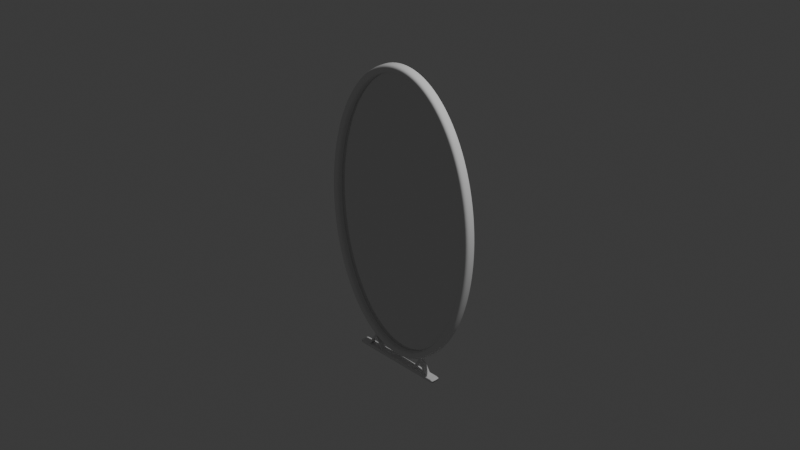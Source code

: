 # Source: mirrorV2.blend  (saved by Blender 4.5.90; exported with 4.5.12 LTS)
import bpy
from mathutils import Matrix  # noqa: F401  (used for matrix-valued properties, if any)

bpy.ops.wm.read_factory_settings(use_empty=True)
scene = bpy.context.scene
scene.name = 'Scene'

# ---- collections
col_collection = bpy.data.collections.new('Collection'); scene.collection.children.link(col_collection)

# ---- materials (node trees are filled in below, after node groups)
mat_material_001 = bpy.data.materials.new('Material.001')

# ---- node groups
ng_smooth_by_angle = bpy.data.node_groups.new('Smooth by Angle', 'GeometryNodeTree')
_s = ng_smooth_by_angle.interface.new_socket(name='Mesh', in_out='OUTPUT', socket_type='NodeSocketGeometry')
_s = ng_smooth_by_angle.interface.new_socket(name='Mesh', in_out='INPUT', socket_type='NodeSocketGeometry')
_s = ng_smooth_by_angle.interface.new_socket(name='Angle', in_out='INPUT', socket_type='NodeSocketFloat')
_s.subtype = 'ANGLE'
_s.default_value = 0.5236
_s.min_value = 0.0
_s.max_value = 3.142
_s.description = 'Maximum face angle for smooth edges'
_s = ng_smooth_by_angle.interface.new_socket(name='Ignore Sharpness', in_out='INPUT', socket_type='NodeSocketBool')
_s.force_non_field = True
ng_smooth_by_angle.description = 'Set the sharpness of mesh edges based on the angle between the neighboring faces'
ng_smooth_by_angle.is_modifier = True
_N = ng_smooth_by_angle.nodes; _L = ng_smooth_by_angle.links
n0 = _N.new('GeometryNodeSetShadeSmooth'); n0.name = 'Set Shade Smooth'; n0.location = (120, -80)
n0.domain = 'EDGE'
n1 = _N.new('GeometryNodeSetShadeSmooth'); n1.name = 'Set Shade Smooth.001'; n1.location = (300, -80)
n2 = _N.new('NodeGroupOutput'); n2.name = 'Group Output'; n2.location = (480, -80)
n3 = _N.new('GeometryNodeInputMeshEdgeAngle'); n3.name = 'Edge Angle'; n3.location = (-440, -240)
n4 = _N.new('NodeGroupInput'); n4.name = 'Group Input'; n4.location = (-80, -80)
n5 = _N.new('GeometryNodeInputEdgeSmooth'); n5.name = 'Is Edge Smooth'; n5.location = (-260, -120)
n6 = _N.new('GeometryNodeInputShadeSmooth'); n6.name = 'Is Shade Smooth'; n6.location = (-440, -397)
n7 = _N.new('FunctionNodeCompare'); n7.name = 'Compare'; n7.location = (-260, -260)
n7.operation = 'LESS_EQUAL'
n7.inputs[6].default_value = (0.0, 0.0, 0.0, 0.0)
n7.inputs[7].default_value = (0.0, 0.0, 0.0, 0.0)
n8 = _N.new('FunctionNodeBooleanMath'); n8.name = 'Boolean Math.001'; n8.location = (-80, -260)
n9 = _N.new('NodeGroupInput'); n9.name = 'Group Input.001'; n9.location = (-440, -329)
n10 = _N.new('NodeGroupInput'); n10.name = 'Group Input.002'; n10.location = (-259, -189)
n11 = _N.new('FunctionNodeBooleanMath'); n11.name = 'Boolean Math'; n11.location = (-80, -149)
n11.operation = 'OR'
n12 = _N.new('FunctionNodeBooleanMath'); n12.name = 'Boolean Math.002'; n12.location = (-260, -380)
n12.operation = 'OR'
n13 = _N.new('NodeGroupInput'); n13.name = 'Group Input.003'; n13.location = (-440, -460)
_L.new(n3.outputs[0], n7.inputs[0])
_L.new(n1.outputs[0], n2.inputs[0])
_L.new(n9.outputs[1], n7.inputs[1])
_L.new(n7.outputs[0], n8.inputs[0])
_L.new(n4.outputs[0], n0.inputs[0])
_L.new(n0.outputs[0], n1.inputs[0])
_L.new(n8.outputs[0], n0.inputs[2])
_L.new(n10.outputs[2], n11.inputs[1])
_L.new(n5.outputs[0], n11.inputs[0])
_L.new(n11.outputs[0], n0.inputs[1])
_L.new(n13.outputs[2], n12.inputs[1])
_L.new(n6.outputs[0], n12.inputs[0])
_L.new(n12.outputs[0], n8.inputs[1])
n2.is_active_output = True

# ---- material node trees
mat_material_001.use_nodes = True; mat_material_001.node_tree.nodes.clear()
_N = mat_material_001.node_tree.nodes; _L = mat_material_001.node_tree.links
n0 = _N.new('ShaderNodeBsdfPrincipled'); n0.name = 'Principled BSDF'; n0.location = (-200, 100)
n0.inputs[1].default_value = 0.8
n0.inputs[2].default_value = 0.075
n1 = _N.new('ShaderNodeOutputMaterial'); n1.name = 'Material Output'; n1.location = (200, 100)
_L.new(n0.outputs[0], n1.inputs[0])
n1.is_active_output = True

# ---- world
world_world = bpy.data.worlds.new('World'); scene.world = world_world
world_world.use_nodes = True; world_world.node_tree.nodes.clear()
_N = world_world.node_tree.nodes; _L = world_world.node_tree.links
n0 = _N.new('ShaderNodeOutputWorld'); n0.name = 'World Output'; n0.location = (200, 100)
n1 = _N.new('ShaderNodeBackground'); n1.name = 'Background'; n1.location = (-200, 100)
n1.inputs[0].default_value = (0.05088, 0.05088, 0.05088, 1.0)
_L.new(n1.outputs[0], n0.inputs[0])
n0.is_active_output = True
world_world.color = (0.05088, 0.05088, 0.05088)
world_world.sun_shadow_jitter_overblur = 0.0

# ---- cameras
cam_camera = bpy.data.cameras.new('Camera')
cam_camera.clip_end = 100.0
cam_camera.ortho_scale = 7.314

# ---- lights
light_light = bpy.data.lights.new('Light', 'POINT')
light_light.energy = 1000.0
light_light.shadow_soft_size = 0.1

# ---- meshes
me_cylinder = bpy.data.meshes.new('Cylinder')
me_cylinder.from_pydata([(0.0, 1.63, 1.0), (0.1951, 1.599, 1.0), (0.3827, 1.506, 1.0), (0.5556, 1.355, 1.0), (0.7071, 1.153, 1.0), (0.8315, 0.9057, 1.0), (0.9239, 0.6238, 1.0), (0.9808, 0.318, 1.0), (1.0, -1.174e-09, 1.0), (0.9808, -0.318, 1.0), (0.9239, -0.6238, 1.0), (0.8315, -0.9057, 1.0), (0.7071, -1.153, 1.0), (0.5556, -1.355, 1.0), (0.3827, -1.506, 1.0), (0.1951, -1.599, 1.0), (0.0, -1.63, 1.0), (-0.1951, -1.599, 1.0), (-0.3827, -1.506, 1.0), (-0.5556, -1.355, 1.0), (-0.7071, -1.153, 1.0), (-0.8315, -0.9057, 1.0), (-0.9239, -0.6238, 1.0), (-0.9808, -0.318, 1.0), (-1.0, -1.174e-09, 1.0), (-0.9808, 0.318, 1.0), (-0.9239, 0.6238, 1.0), (-0.8315, 0.9057, 1.0), (-0.7071, 1.153, 1.0), (-0.5556, 1.355, 1.0), (-0.3827, 1.506, 1.0), (-0.1951, 1.599, 1.0), (8.949e-11, 1.543, 0.294), (0.1687, 1.516, 0.294), (0.3348, 1.434, 0.294), (0.4925, 1.297, 0.294), (0.634, 1.107, 0.294), (0.7521, 0.8729, 0.294), (0.8408, 0.6026, 0.294), (0.8957, 0.3076, 0.294), (0.9143, -1.174e-09, 0.294), (0.8957, -0.3076, 0.294), (0.8408, -0.6026, 0.294), (0.7521, -0.8729, 0.294), (0.634, -1.107, 0.294), (0.4925, -1.297, 0.294), (0.3348, -1.434, 0.294), (0.1687, -1.516, 0.294), (8.949e-11, -1.543, 0.294), (-0.1687, -1.516, 0.294), (-0.3348, -1.434, 0.294), (-0.4925, -1.297, 0.294), (-0.634, -1.107, 0.294), (-0.7521, -0.8729, 0.294), (-0.8408, -0.6026, 0.294), (-0.8957, -0.3076, 0.294), (-0.9143, -1.174e-09, 0.294), (-0.8957, 0.3076, 0.294), (-0.8408, 0.6026, 0.294), (-0.7521, 0.8729, 0.294), (-0.634, 1.107, 0.294), (-0.4925, 1.297, 0.294), (-0.3348, 1.434, 0.294), (-0.1687, 1.516, 0.294)], [], [(1, 0, 31, 30, 29, 28, 27, 26, 25, 24, 23, 22, 21, 20, 19, 18, 17, 16, 15, 14, 13, 12, 11, 10, 9, 8, 7, 6, 5, 4, 3, 2), (32, 33, 34, 35, 36, 37, 38, 39, 40, 41, 42, 43, 44, 45, 46, 47, 48, 49, 50, 51, 52, 53, 54, 55, 56, 57, 58, 59, 60, 61, 62, 63)])
me_cylinder.polygons.foreach_set('use_smooth', [True] * 2)
_uv = me_cylinder.uv_layers.new(name='UVMap')
_uv.uv.foreach_set('vector', [0.2968, 0.4854, 0.25, 0.49, 0.2032, 0.4854, 0.1582, 0.4717, 0.1167, 0.4496, 0.08029, 0.4197, 0.05045, 0.3833, 0.02827, 0.3418, 0.01461, 0.2968, 0.01, 0.25, 0.01461, 0.2032, 0.02827, 0.1582, 0.05045, 0.1167, 0.08029, 0.08029, 0.1167, 0.05045, 0.1582, 0.02827, 0.2032, 0.01461, 0.25, 0.01, 0.2968, 0.01461, 0.3418, 0.02827, 0.3833, 0.05045, 0.4197, 0.08029, 0.4496, 0.1167, 0.4717, 0.1582, 0.4854, 0.2032, 0.49, 0.25, 0.4854, 0.2968, 0.4717, 0.3418, 0.4496, 0.3833, 0.4197, 0.4197, 0.3833, 0.4496, 0.3418, 0.4717, 0.75, 0.4772, 0.7905, 0.4732, 0.8304, 0.4612, 0.8682, 0.4409, 0.9022, 0.413, 0.9305, 0.3785, 0.9518, 0.3387, 0.965, 0.2953, 0.9694, 0.25, 0.965, 0.2047, 0.9518, 0.1613, 0.9305, 0.1215, 0.9022, 0.08695, 0.8682, 0.05907, 0.8304, 0.03884, 0.7905, 0.02675, 0.75, 0.02276, 0.7095, 0.02675, 0.6696, 0.03884, 0.6318, 0.05907, 0.5978, 0.08695, 0.5695, 0.1215, 0.5482, 0.1613, 0.535, 0.2047, 0.5306, 0.25, 0.535, 0.2953, 0.5482, 0.3387, 0.5695, 0.3785, 0.5978, 0.413, 0.6318, 0.4409, 0.6696, 0.4612, 0.7095, 0.4732])
me_cylinder.materials.append(mat_material_001)
me_cylinder.update()
me_cube = bpy.data.meshes.new('Cube')
me_cube.from_pydata([(-1.0, -1.0, -1.0), (-1.0, -1.0, 1.0), (-1.0, 1.0, -1.0), (-1.0, 1.0, 1.0), (1.0, -1.0, -1.0), (1.0, -1.0, 1.0), (1.0, 1.0, -1.0), (1.0, 1.0, 1.0)], [], [(0, 1, 3, 2), (2, 3, 7, 6), (6, 7, 5, 4), (4, 5, 1, 0), (2, 6, 4, 0), (7, 3, 1, 5)])
me_cube.polygons.foreach_set('use_smooth', [True] * 6)
_uv = me_cube.uv_layers.new(name='UVMap')
_uv.uv.foreach_set('vector', [0.375, 0.0, 0.625, 0.0, 0.625, 0.25, 0.375, 0.25, 0.375, 0.25, 0.625, 0.25, 0.625, 0.5, 0.375, 0.5, 0.375, 0.5, 0.625, 0.5, 0.625, 0.75, 0.375, 0.75, 0.375, 0.75, 0.625, 0.75, 0.625, 1.0, 0.375, 1.0, 0.125, 0.5, 0.375, 0.5, 0.375, 0.75, 0.125, 0.75, 0.625, 0.5, 0.875, 0.5, 0.875, 0.75, 0.625, 0.75])
me_cube.update()
me_cube_001 = bpy.data.meshes.new('Cube.001')
me_cube_001.from_pydata([(-1.0, -1.0, -1.0), (-1.0, -1.0, 1.0), (-1.0, 1.0, -1.0), (-1.0, 1.0, 1.0), (1.0, -1.0, -1.0), (1.0, -1.0, 1.0), (1.0, 1.0, -1.0), (1.0, 1.0, 1.0)], [], [(0, 1, 3, 2), (2, 3, 7, 6), (6, 7, 5, 4), (4, 5, 1, 0), (2, 6, 4, 0), (7, 3, 1, 5)])
me_cube_001.polygons.foreach_set('use_smooth', [True] * 6)
_uv = me_cube_001.uv_layers.new(name='UVMap')
_uv.uv.foreach_set('vector', [0.375, 0.0, 0.625, 0.0, 0.625, 0.25, 0.375, 0.25, 0.375, 0.25, 0.625, 0.25, 0.625, 0.5, 0.375, 0.5, 0.375, 0.5, 0.625, 0.5, 0.625, 0.75, 0.375, 0.75, 0.375, 0.75, 0.625, 0.75, 0.625, 1.0, 0.375, 1.0, 0.125, 0.5, 0.375, 0.5, 0.375, 0.75, 0.125, 0.75, 0.625, 0.5, 0.875, 0.5, 0.875, 0.75, 0.625, 0.75])
me_cube_001.update()
me_cube_002 = bpy.data.meshes.new('Cube.002')
me_cube_002.from_pydata([(-1.0, -1.0, -1.0), (-1.0, -1.0, 1.0), (-1.0, 1.0, -1.0), (-1.0, 1.0, 1.0), (1.0, -1.0, -1.0), (1.0, -1.0, 1.0), (1.0, 1.0, -1.0), (1.0, 1.0, 1.0)], [], [(0, 1, 3, 2), (2, 3, 7, 6), (6, 7, 5, 4), (4, 5, 1, 0), (2, 6, 4, 0), (7, 3, 1, 5)])
me_cube_002.polygons.foreach_set('use_smooth', [True] * 6)
_uv = me_cube_002.uv_layers.new(name='UVMap')
_uv.uv.foreach_set('vector', [0.375, 0.0, 0.625, 0.0, 0.625, 0.25, 0.375, 0.25, 0.375, 0.25, 0.625, 0.25, 0.625, 0.5, 0.375, 0.5, 0.375, 0.5, 0.625, 0.5, 0.625, 0.75, 0.375, 0.75, 0.375, 0.75, 0.625, 0.75, 0.625, 1.0, 0.375, 1.0, 0.125, 0.5, 0.375, 0.5, 0.375, 0.75, 0.125, 0.75, 0.625, 0.5, 0.875, 0.5, 0.875, 0.75, 0.625, 0.75])
me_cube_002.update()
me_cylinder_001 = bpy.data.meshes.new('Cylinder.001')
me_cylinder_001.from_pydata([(0.0, 1.543, -1.0), (0.0, 1.63, 1.0), (0.1687, 1.516, -1.0), (0.1951, 1.599, 1.0), (0.3348, 1.434, -1.0), (0.3827, 1.506, 1.0), (0.4925, 1.297, -1.0), (0.5556, 1.355, 1.0), (0.634, 1.107, -1.0), (0.7071, 1.153, 1.0), (0.7521, 0.8729, -1.0), (0.8315, 0.9057, 1.0), (0.8408, 0.6026, -1.0), (0.9239, 0.6238, 1.0), (0.8957, 0.3076, -1.0), (0.9808, 0.318, 1.0), (0.9143, -1.174e-09, -1.0), (1.0, -1.174e-09, 1.0), (0.8957, -0.3076, -1.0), (0.9808, -0.318, 1.0), (0.8408, -0.6026, -1.0), (0.9239, -0.6238, 1.0), (0.7521, -0.8729, -1.0), (0.8315, -0.9057, 1.0), (0.634, -1.107, -1.0), (0.7071, -1.153, 1.0), (0.4925, -1.297, -1.0), (0.5556, -1.355, 1.0), (0.3348, -1.434, -1.0), (0.3827, -1.506, 1.0), (0.1687, -1.516, -1.0), (0.1951, -1.599, 1.0), (0.0, -1.543, -1.0), (0.0, -1.63, 1.0), (-0.1687, -1.516, -1.0), (-0.1951, -1.599, 1.0), (-0.3348, -1.434, -1.0), (-0.3827, -1.506, 1.0), (-0.4925, -1.297, -1.0), (-0.5556, -1.355, 1.0), (-0.634, -1.107, -1.0), (-0.7071, -1.153, 1.0), (-0.7521, -0.8729, -1.0), (-0.8315, -0.9057, 1.0), (-0.8408, -0.6026, -1.0), (-0.9239, -0.6238, 1.0), (-0.8957, -0.3076, -1.0), (-0.9808, -0.318, 1.0), (-0.9143, -1.174e-09, -1.0), (-1.0, -1.174e-09, 1.0), (-0.8957, 0.3076, -1.0), (-0.9808, 0.318, 1.0), (-0.8408, 0.6026, -1.0), (-0.9239, 0.6238, 1.0), (-0.7521, 0.8729, -1.0), (-0.8315, 0.9057, 1.0), (-0.634, 1.107, -1.0), (-0.7071, 1.153, 1.0), (-0.4925, 1.297, -1.0), (-0.5556, 1.355, 1.0), (-0.3348, 1.434, -1.0), (-0.3827, 1.506, 1.0), (-0.1687, 1.516, -1.0), (-0.1951, 1.599, 1.0), (0.0, 1.63, -1.0), (0.1951, 1.599, -1.0), (0.3827, 1.506, -1.0), (0.5556, 1.355, -1.0), (0.7071, 1.153, -1.0), (0.8315, 0.9057, -1.0), (0.9239, 0.6238, -1.0), (0.9808, 0.318, -1.0), (1.0, -1.174e-09, -1.0), (0.9808, -0.318, -1.0), (0.9239, -0.6238, -1.0), (0.8315, -0.9057, -1.0), (0.7071, -1.153, -1.0), (0.5556, -1.355, -1.0), (0.3827, -1.506, -1.0), (0.1951, -1.599, -1.0), (0.0, -1.63, -1.0), (-0.1951, -1.599, -1.0), (-0.3827, -1.506, -1.0), (-0.5556, -1.355, -1.0), (-0.7071, -1.153, -1.0), (-0.8315, -0.9057, -1.0), (-0.9239, -0.6238, -1.0), (-0.9808, -0.318, -1.0), (-1.0, -1.174e-09, -1.0), (-0.9808, 0.318, -1.0), (-0.9239, 0.6238, -1.0), (-0.8315, 0.9057, -1.0), (-0.7071, 1.153, -1.0), (-0.5556, 1.355, -1.0), (-0.3827, 1.506, -1.0), (-0.1951, 1.599, -1.0), (8.949e-11, 1.543, 0.294), (0.1687, 1.516, 0.294), (0.3348, 1.434, 0.294), (0.4925, 1.297, 0.294), (0.634, 1.107, 0.294), (0.7521, 0.8729, 0.294), (0.8408, 0.6026, 0.294), (0.8957, 0.3076, 0.294), (0.9143, -1.174e-09, 0.294), (0.8957, -0.3076, 0.294), (0.8408, -0.6026, 0.294), (0.7521, -0.8729, 0.294), (0.634, -1.107, 0.294), (0.4925, -1.297, 0.294), (0.3348, -1.434, 0.294), (0.1687, -1.516, 0.294), (8.949e-11, -1.543, 0.294), (-0.1687, -1.516, 0.294), (-0.3348, -1.434, 0.294), (-0.4925, -1.297, 0.294), (-0.634, -1.107, 0.294), (-0.7521, -0.8729, 0.294), (-0.8408, -0.6026, 0.294), (-0.8957, -0.3076, 0.294), (-0.9143, -1.174e-09, 0.294), (-0.8957, 0.3076, 0.294), (-0.8408, 0.6026, 0.294), (-0.7521, 0.8729, 0.294), (-0.634, 1.107, 0.294), (-0.4925, 1.297, 0.294), (-0.3348, 1.434, 0.294), (-0.1687, 1.516, 0.294)], [], [(64, 1, 3, 65), (65, 3, 5, 66), (66, 5, 7, 67), (67, 7, 9, 68), (68, 9, 11, 69), (69, 11, 13, 70), (70, 13, 15, 71), (71, 15, 17, 72), (72, 17, 19, 73), (73, 19, 21, 74), (74, 21, 23, 75), (75, 23, 25, 76), (76, 25, 27, 77), (77, 27, 29, 78), (78, 29, 31, 79), (79, 31, 33, 80), (80, 33, 35, 81), (81, 35, 37, 82), (82, 37, 39, 83), (83, 39, 41, 84), (84, 41, 43, 85), (85, 43, 45, 86), (86, 45, 47, 87), (87, 47, 49, 88), (88, 49, 51, 89), (89, 51, 53, 90), (90, 53, 55, 91), (91, 55, 57, 92), (92, 57, 59, 93), (93, 59, 61, 94), (94, 61, 63, 95), (95, 63, 1, 64), (24, 26, 109, 108), (2, 0, 64, 65), (4, 2, 65, 66), (6, 4, 66, 67), (8, 6, 67, 68), (10, 8, 68, 69), (12, 10, 69, 70), (14, 12, 70, 71), (16, 14, 71, 72), (18, 16, 72, 73), (20, 18, 73, 74), (22, 20, 74, 75), (24, 22, 75, 76), (26, 24, 76, 77), (28, 26, 77, 78), (30, 28, 78, 79), (32, 30, 79, 80), (34, 32, 80, 81), (36, 34, 81, 82), (38, 36, 82, 83), (40, 38, 83, 84), (42, 40, 84, 85), (44, 42, 85, 86), (46, 44, 86, 87), (48, 46, 87, 88), (50, 48, 88, 89), (52, 50, 89, 90), (54, 52, 90, 91), (56, 54, 91, 92), (58, 56, 92, 93), (60, 58, 93, 94), (62, 60, 94, 95), (0, 62, 95, 64), (52, 54, 123, 122), (26, 28, 110, 109), (0, 2, 97, 96), (54, 56, 124, 123), (28, 30, 111, 110), (2, 4, 98, 97), (56, 58, 125, 124), (30, 32, 112, 111), (4, 6, 99, 98), (58, 60, 126, 125), (32, 34, 113, 112), (6, 8, 100, 99), (60, 62, 127, 126), (34, 36, 114, 113), (8, 10, 101, 100), (62, 0, 96, 127), (36, 38, 115, 114), (10, 12, 102, 101), (38, 40, 116, 115), (12, 14, 103, 102), (40, 42, 117, 116), (14, 16, 104, 103), (42, 44, 118, 117), (16, 18, 105, 104), (44, 46, 119, 118), (18, 20, 106, 105), (46, 48, 120, 119), (20, 22, 107, 106), (48, 50, 121, 120), (22, 24, 108, 107), (50, 52, 122, 121)])
me_cylinder_001.polygons.foreach_set('use_smooth', [True] * 96)
_uv = me_cylinder_001.uv_layers.new(name='UVMap')
_uv.uv.foreach_set('vector', [1.0, 0.5, 1.0, 1.0, 0.9688, 1.0, 0.9688, 0.5, 0.9688, 0.5, 0.9688, 1.0, 0.9375, 1.0, 0.9375, 0.5, 0.9375, 0.5, 0.9375, 1.0, 0.9062, 1.0, 0.9062, 0.5, 0.9062, 0.5, 0.9062, 1.0, 0.875, 1.0, 0.875, 0.5, 0.875, 0.5, 0.875, 1.0, 0.8438, 1.0, 0.8438, 0.5, 0.8438, 0.5, 0.8438, 1.0, 0.8125, 1.0, 0.8125, 0.5, 0.8125, 0.5, 0.8125, 1.0, 0.7812, 1.0, 0.7812, 0.5, 0.7812, 0.5, 0.7812, 1.0, 0.75, 1.0, 0.75, 0.5, 0.75, 0.5, 0.75, 1.0, 0.7188, 1.0, 0.7188, 0.5, 0.7188, 0.5, 0.7188, 1.0, 0.6875, 1.0, 0.6875, 0.5, 0.6875, 0.5, 0.6875, 1.0, 0.6562, 1.0, 0.6562, 0.5, 0.6562, 0.5, 0.6562, 1.0, 0.625, 1.0, 0.625, 0.5, 0.625, 0.5, 0.625, 1.0, 0.5938, 1.0, 0.5938, 0.5, 0.5938, 0.5, 0.5938, 1.0, 0.5625, 1.0, 0.5625, 0.5, 0.5625, 0.5, 0.5625, 1.0, 0.5312, 1.0, 0.5312, 0.5, 0.5312, 0.5, 0.5312, 1.0, 0.5, 1.0, 0.5, 0.5, 0.5, 0.5, 0.5, 1.0, 0.4688, 1.0, 0.4688, 0.5, 0.4688, 0.5, 0.4688, 1.0, 0.4375, 1.0, 0.4375, 0.5, 0.4375, 0.5, 0.4375, 1.0, 0.4062, 1.0, 0.4062, 0.5, 0.4062, 0.5, 0.4062, 1.0, 0.375, 1.0, 0.375, 0.5, 0.375, 0.5, 0.375, 1.0, 0.3438, 1.0, 0.3438, 0.5, 0.3438, 0.5, 0.3438, 1.0, 0.3125, 1.0, 0.3125, 0.5, 0.3125, 0.5, 0.3125, 1.0, 0.2812, 1.0, 0.2812, 0.5, 0.2812, 0.5, 0.2812, 1.0, 0.25, 1.0, 0.25, 0.5, 0.25, 0.5, 0.25, 1.0, 0.2188, 1.0, 0.2188, 0.5, 0.2188, 0.5, 0.2188, 1.0, 0.1875, 1.0, 0.1875, 0.5, 0.1875, 0.5, 0.1875, 1.0, 0.1562, 1.0, 0.1562, 0.5, 0.1562, 0.5, 0.1562, 1.0, 0.125, 1.0, 0.125, 0.5, 0.125, 0.5, 0.125, 1.0, 0.09375, 1.0, 0.09375, 0.5, 0.09375, 0.5, 0.09375, 1.0, 0.0625, 1.0, 0.0625, 0.5, 0.0625, 0.5, 0.0625, 1.0, 0.03125, 1.0, 0.03125, 0.5, 0.03125, 0.5, 0.03125, 1.0, 0.0, 1.0, 0.0, 0.5, 0.9022, 0.08695, 0.8682, 0.05907, 0.8682, 0.05907, 0.9022, 0.08695, 0.7905, 0.4732, 0.75, 0.4772, 0.75, 0.49, 0.7968, 0.4854, 0.8304, 0.4612, 0.7905, 0.4732, 0.7968, 0.4854, 0.8418, 0.4717, 0.8682, 0.4409, 0.8304, 0.4612, 0.8418, 0.4717, 0.8833, 0.4496, 0.9022, 0.413, 0.8682, 0.4409, 0.8833, 0.4496, 0.9197, 0.4197, 0.9305, 0.3785, 0.9022, 0.413, 0.9197, 0.4197, 0.9496, 0.3833, 0.9518, 0.3387, 0.9305, 0.3785, 0.9496, 0.3833, 0.9717, 0.3418, 0.965, 0.2953, 0.9518, 0.3387, 0.9717, 0.3418, 0.9854, 0.2968, 0.9694, 0.25, 0.965, 0.2953, 0.9854, 0.2968, 0.99, 0.25, 0.965, 0.2047, 0.9694, 0.25, 0.99, 0.25, 0.9854, 0.2032, 0.9518, 0.1613, 0.965, 0.2047, 0.9854, 0.2032, 0.9717, 0.1582, 0.9305, 0.1215, 0.9518, 0.1613, 0.9717, 0.1582, 0.9496, 0.1167, 0.9022, 0.08695, 0.9305, 0.1215, 0.9496, 0.1167, 0.9197, 0.08029, 0.8682, 0.05907, 0.9022, 0.08695, 0.9197, 0.08029, 0.8833, 0.05045, 0.8304, 0.03884, 0.8682, 0.05907, 0.8833, 0.05045, 0.8418, 0.02827, 0.7905, 0.02675, 0.8304, 0.03884, 0.8418, 0.02827, 0.7968, 0.01461, 0.75, 0.02276, 0.7905, 0.02675, 0.7968, 0.01461, 0.75, 0.01, 0.7095, 0.02675, 0.75, 0.02276, 0.75, 0.01, 0.7032, 0.01461, 0.6696, 0.03884, 0.7095, 0.02675, 0.7032, 0.01461, 0.6582, 0.02827, 0.6318, 0.05907, 0.6696, 0.03884, 0.6582, 0.02827, 0.6167, 0.05045, 0.5978, 0.08695, 0.6318, 0.05907, 0.6167, 0.05045, 0.5803, 0.08029, 0.5695, 0.1215, 0.5978, 0.08695, 0.5803, 0.08029, 0.5504, 0.1167, 0.5482, 0.1613, 0.5695, 0.1215, 0.5504, 0.1167, 0.5283, 0.1582, 0.535, 0.2047, 0.5482, 0.1613, 0.5283, 0.1582, 0.5146, 0.2032, 0.5306, 0.25, 0.535, 0.2047, 0.5146, 0.2032, 0.51, 0.25, 0.535, 0.2953, 0.5306, 0.25, 0.51, 0.25, 0.5146, 0.2968, 0.5482, 0.3387, 0.535, 0.2953, 0.5146, 0.2968, 0.5283, 0.3418, 0.5695, 0.3785, 0.5482, 0.3387, 0.5283, 0.3418, 0.5504, 0.3833, 0.5978, 0.413, 0.5695, 0.3785, 0.5504, 0.3833, 0.5803, 0.4197, 0.6318, 0.4409, 0.5978, 0.413, 0.5803, 0.4197, 0.6167, 0.4496, 0.6696, 0.4612, 0.6318, 0.4409, 0.6167, 0.4496, 0.6582, 0.4717, 0.7095, 0.4732, 0.6696, 0.4612, 0.6582, 0.4717, 0.7032, 0.4854, 0.75, 0.4772, 0.7095, 0.4732, 0.7032, 0.4854, 0.75, 0.49, 0.5482, 0.3387, 0.5695, 0.3785, 0.5695, 0.3785, 0.5482, 0.3387, 0.8682, 0.05907, 0.8304, 0.03884, 0.8304, 0.03884, 0.8682, 0.05907, 0.75, 0.4772, 0.7905, 0.4732, 0.7905, 0.4732, 0.75, 0.4772, 0.5695, 0.3785, 0.5978, 0.413, 0.5978, 0.413, 0.5695, 0.3785, 0.8304, 0.03884, 0.7905, 0.02675, 0.7905, 0.02675, 0.8304, 0.03884, 0.7905, 0.4732, 0.8304, 0.4612, 0.8304, 0.4612, 0.7905, 0.4732, 0.5978, 0.413, 0.6318, 0.4409, 0.6318, 0.4409, 0.5978, 0.413, 0.7905, 0.02675, 0.75, 0.02276, 0.75, 0.02276, 0.7905, 0.02675, 0.8304, 0.4612, 0.8682, 0.4409, 0.8682, 0.4409, 0.8304, 0.4612, 0.6318, 0.4409, 0.6696, 0.4612, 0.6696, 0.4612, 0.6318, 0.4409, 0.75, 0.02276, 0.7095, 0.02675, 0.7095, 0.02675, 0.75, 0.02276, 0.8682, 0.4409, 0.9022, 0.413, 0.9022, 0.413, 0.8682, 0.4409, 0.6696, 0.4612, 0.7095, 0.4732, 0.7095, 0.4732, 0.6696, 0.4612, 0.7095, 0.02675, 0.6696, 0.03884, 0.6696, 0.03884, 0.7095, 0.02675, 0.9022, 0.413, 0.9305, 0.3785, 0.9305, 0.3785, 0.9022, 0.413, 0.7095, 0.4732, 0.75, 0.4772, 0.75, 0.4772, 0.7095, 0.4732, 0.6696, 0.03884, 0.6318, 0.05907, 0.6318, 0.05907, 0.6696, 0.03884, 0.9305, 0.3785, 0.9518, 0.3387, 0.9518, 0.3387, 0.9305, 0.3785, 0.6318, 0.05907, 0.5978, 0.08695, 0.5978, 0.08695, 0.6318, 0.05907, 0.9518, 0.3387, 0.965, 0.2953, 0.965, 0.2953, 0.9518, 0.3387, 0.5978, 0.08695, 0.5695, 0.1215, 0.5695, 0.1215, 0.5978, 0.08695, 0.965, 0.2953, 0.9694, 0.25, 0.9694, 0.25, 0.965, 0.2953, 0.5695, 0.1215, 0.5482, 0.1613, 0.5482, 0.1613, 0.5695, 0.1215, 0.9694, 0.25, 0.965, 0.2047, 0.965, 0.2047, 0.9694, 0.25, 0.5482, 0.1613, 0.535, 0.2047, 0.535, 0.2047, 0.5482, 0.1613, 0.965, 0.2047, 0.9518, 0.1613, 0.9518, 0.1613, 0.965, 0.2047, 0.535, 0.2047, 0.5306, 0.25, 0.5306, 0.25, 0.535, 0.2047, 0.9518, 0.1613, 0.9305, 0.1215, 0.9305, 0.1215, 0.9518, 0.1613, 0.5306, 0.25, 0.535, 0.2953, 0.535, 0.2953, 0.5306, 0.25, 0.9305, 0.1215, 0.9022, 0.08695, 0.9022, 0.08695, 0.9305, 0.1215, 0.535, 0.2953, 0.5482, 0.3387, 0.5482, 0.3387, 0.535, 0.2953])
me_cylinder_001.update()

# ---- objects
ob_light = bpy.data.objects.new('Light', light_light)
ob_camera = bpy.data.objects.new('Camera', cam_camera)
ob_cylinder = bpy.data.objects.new('Cylinder', me_cylinder)
ob_cube = bpy.data.objects.new('Cube', me_cube)
ob_cube_001 = bpy.data.objects.new('Cube.001', me_cube_001)
ob_cube_002 = bpy.data.objects.new('Cube.002', me_cube_002)
ob_cylinder_001 = bpy.data.objects.new('Cylinder.001', me_cylinder_001)

# ---- transforms, parenting, visibility, modifiers, constraints
ob_light.location = (4.076, 1.005, 5.904)
ob_light.rotation_euler = (0.6503, 0.05522, 1.866)
ob_light.lock_rotations_4d = False
ob_light.empty_display_type = 'ARROWS'
ob_light.color = (0.0, 0.0, 0.0, 0.0)
ob_light.lineart.crease_threshold = 0.0
ob_camera.location = (7.359, -6.926, 4.958)
ob_camera.rotation_euler = (1.109, 0.0, 0.8149)
ob_camera.lock_rotations_4d = False
ob_camera.empty_display_type = 'ARROWS'
ob_camera.color = (0.0, 0.0, 0.0, 0.0)
ob_camera.display_type = 'WIRE'
ob_camera.lineart.crease_threshold = 0.0
ob_cylinder.location = (0.0, 0.0, 0.0)
ob_cylinder.rotation_euler = (1.571, 0.0, 0.0)
ob_cylinder.scale = (1.0, 1.0, -0.0505)
_m = ob_cylinder.modifiers.new('Subdivision', 'SUBSURF')
_m.levels = 2
ob_cube.location = (-0.001817, 0.0, -1.69)
ob_cube.scale = (-0.5546, 0.0503, 0.01624)
_m = ob_cube.modifiers.new('Bevel', 'BEVEL')
_m.width = 0.15
_m.width_pct = 0.15
_m.segments = 2
_m = ob_cube.modifiers.new('Smooth by Angle', 'NODES')
_m.node_group = ng_smooth_by_angle
_m.use_pin_to_last = True
_m.show_group_selector = False
ob_cube_001.location = (0.3814, 0.0, -1.592)
ob_cube_001.rotation_euler = (0.0, 0.9898, 0.0)
ob_cube_001.scale = (0.1112, 0.03115, 0.01075)
_m = ob_cube_001.modifiers.new('Mirror', 'MIRROR')
_m.mirror_object = ob_cube
_m = ob_cube_001.modifiers.new('Bevel', 'BEVEL')
_m.width = 0.15
_m.width_pct = 0.15
_m.segments = 2
_m = ob_cube_001.modifiers.new('Smooth by Angle', 'NODES')
_m.node_group = ng_smooth_by_angle
_m.use_pin_to_last = True
_m.show_group_selector = False
ob_cube_002.location = (0.2898, 0.0, -1.608)
ob_cube_002.rotation_euler = (-0.0, -0.9896, -0.0)
ob_cube_002.scale = (-0.0901, 0.02777, 0.01259)
_m = ob_cube_002.modifiers.new('Mirror', 'MIRROR')
_m.mirror_object = ob_cube
_m = ob_cube_002.modifiers.new('Bevel', 'BEVEL')
_m.width = 0.15
_m.width_pct = 0.15
_m.segments = 2
_m = ob_cube_002.modifiers.new('Smooth by Angle', 'NODES')
_m.node_group = ng_smooth_by_angle
_m.use_pin_to_last = True
_m.show_group_selector = False
ob_cylinder_001.location = (0.0, 0.0, 0.0)
ob_cylinder_001.rotation_euler = (1.571, 0.0, 0.0)
ob_cylinder_001.scale = (1.0, 1.0, -0.0505)
_m = ob_cylinder_001.modifiers.new('Subdivision', 'SUBSURF')
_m.levels = 2

# ---- collection membership
col_collection.objects.link(ob_light)
col_collection.objects.link(ob_camera)
col_collection.objects.link(ob_cylinder)
col_collection.objects.link(ob_cube)
col_collection.objects.link(ob_cube_001)
col_collection.objects.link(ob_cube_002)
col_collection.objects.link(ob_cylinder_001)

# ---- scene / render settings (as saved in the file)
scene.camera = ob_camera
scene.frame_start = 1; scene.frame_end = 250; scene.frame_set(1)
scene.render.engine = 'BLENDER_EEVEE_NEXT'
bpy.context.view_layer.update()
